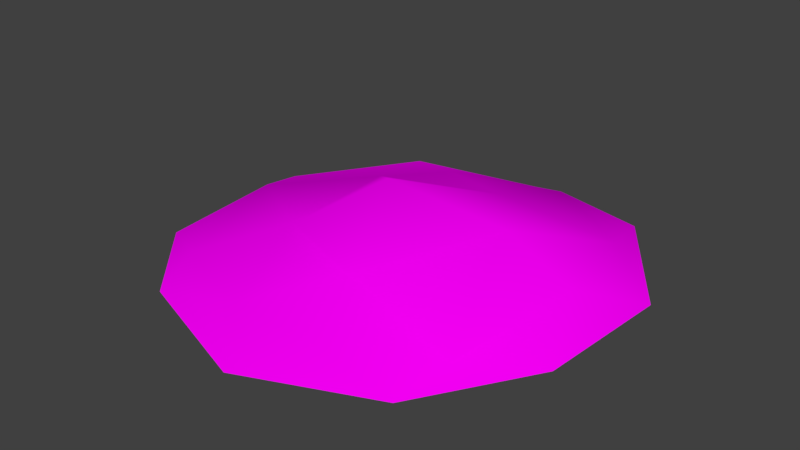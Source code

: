 # Source: Goldpile.blend  (saved by Blender 2.79.0; exported with 4.5.12 LTS)
import bpy
from mathutils import Matrix  # noqa: F401  (used for matrix-valued properties, if any)

bpy.ops.wm.read_factory_settings(use_empty=True)
scene = bpy.context.scene
scene.name = 'Scene'

# ---- collections
col_collection_1 = bpy.data.collections.new('Collection 1'); scene.collection.children.link(col_collection_1)

# ---- images (referenced by path relative to the original .blend; pixels are not part of the script)
import os
ASSET_DIR = os.environ.get("B2B_ASSET_DIR", "")  # directory of the original .blend (textures are referenced by path, not embedded)
HERE = os.path.dirname(os.path.abspath(__file__))  # packed textures are extracted next to this script under _unpacked/

def load_image(name, relpath, width, height, colorspace="sRGB"):
    """Load a texture the original file referenced (path relative to the .blend, or extracted next to this script)."""
    p = next((c for c in (os.path.join(HERE, relpath), os.path.join(ASSET_DIR, relpath)) if relpath and os.path.exists(c)), "")
    if p:
        img = bpy.data.images.load(p, check_existing=True)
        img.name = name
    else:  # same state as the original file: an image datablock whose file is absent (Cycles renders it pink)
        img = bpy.data.images.new(name, width, height)
        img.source = "FILE"
        img.filepath = "//" + (relpath or name)
    img.colorspace_settings.name = colorspace
    return img
img_goldrenderedtextures_png = load_image('GoldRenderedTextureS.png', 'GoldRenderedTextureS.png', 1024, 1024, 'sRGB')

# ---- materials (node trees are filled in below, after node groups)
mat_mat = bpy.data.materials.new('mat')
mat_mat.alpha_threshold = 0.0
mat_mat.roughness = 0.5

# ---- material node trees
mat_mat.use_nodes = True; mat_mat.node_tree.nodes.clear()
_N = mat_mat.node_tree.nodes; _L = mat_mat.node_tree.links
n0 = _N.new('ShaderNodeOutputMaterial'); n0.name = 'Material Output'; n0.location = (300, 300)
n1 = _N.new('ShaderNodeBsdfDiffuse'); n1.name = 'Diffuse BSDF'; n1.location = (10, 300)
n2 = _N.new('ShaderNodeTexImage'); n2.name = 'Image Texture'; n2.location = (-180, 300)
n2.width = 140
n2.image = img_goldrenderedtextures_png
_L.new(n1.outputs[0], n0.inputs[0])
_L.new(n2.outputs[0], n1.inputs[0])
n0.is_active_output = True

# ---- world
world_world = bpy.data.worlds.new('World'); scene.world = world_world
world_world.color = (0.05088, 0.05088, 0.05088)
world_world.use_sun_shadow = False
world_world.sun_shadow_jitter_overblur = 0.0
world_world.cycles.sampling_method = 'MANUAL'

# ---- meshes
me_icosphere = bpy.data.meshes.new('Icosphere')
me_icosphere.from_pydata([(1.142, -3.24, 0.1541), (-2.684, -2.537, 0.1689), (-2.518, 1.748, 0.08038), (0.7995, 3.644, 0.107), (3.156, 0.2377, 0.3577), (-0.2998, -0.1546, 1.408), (3.777, -1.232, -0.1212), (3.971, 1.359, -0.1212), (0.09985, -4.338, -0.1212), (2.483, -3.324, -0.1212), (-3.879, -1.886, -0.1212), (-2.446, -3.437, -0.1212), (-2.497, 3.439, -0.1212), (-3.954, 1.243, -0.1212), (2.392, 3.66, -0.1212), (0.0414, 3.929, -0.1212), (2.688, -2.283, 0.1053), (-0.8034, -3.23, 0.2046), (-3.548, 0.1092, 0.2244), (-1.259, 2.862, 0.1975), (2.835, 2.139, 0.306), (0.2457, -1.801, 0.4784), (1.982, 0.06438, 1.091), (-1.507, -1.235, 0.5887), (-1.257, 0.7595, 0.8465), (0.5983, 1.892, 0.6222)], [], [(0, 16, 21), (1, 17, 23), (2, 18, 24), (3, 19, 25), (4, 20, 22), (22, 25, 5), (22, 20, 25), (20, 3, 25), (25, 24, 5), (25, 19, 24), (19, 2, 24), (24, 23, 5), (24, 18, 23), (18, 1, 23), (23, 21, 5), (23, 17, 21), (17, 0, 21), (21, 22, 5), (21, 16, 22), (16, 4, 22), (7, 20, 4), (7, 14, 20), (14, 3, 20), (15, 19, 3), (15, 12, 19), (12, 2, 19), (13, 18, 2), (13, 10, 18), (10, 1, 18), (11, 17, 1), (11, 8, 17), (8, 0, 17), (9, 16, 0), (9, 6, 16), (6, 4, 16), (14, 15, 3), (12, 13, 2), (10, 11, 1), (8, 9, 0), (6, 7, 4)])
me_icosphere.polygons.foreach_set('use_smooth', [True] * 40)
_uv = me_icosphere.uv_layers.new(name='UVMap')
_uv.uv.foreach_set('vector', [0.243, 0.1217, 0.4612, 0.02947, 0.335, 0.3209, 0.06524, 0.5944, 0.103, 0.3368, 0.2798, 0.5483, 0.5322, 0.8711, 0.2871, 0.8418, 0.5093, 0.6567, 0.9122, 0.6046, 0.7422, 0.799, 0.7407, 0.5326, 0.7668, 0.1555, 0.917, 0.3398, 0.6546, 0.2721, 0.6546, 0.2721, 0.7407, 0.5326, 0.4774, 0.4936, 0.6546, 0.2721, 0.917, 0.3398, 0.7407, 0.5326, 0.917, 0.3398, 0.9122, 0.6046, 0.7407, 0.5326, 0.7407, 0.5326, 0.5093, 0.6567, 0.4774, 0.4936, 0.7407, 0.5326, 0.7422, 0.799, 0.5093, 0.6567, 0.7422, 0.799, 0.5322, 0.8711, 0.5093, 0.6567, 0.5093, 0.6567, 0.2798, 0.5483, 0.4774, 0.4936, 0.5093, 0.6567, 0.2871, 0.8418, 0.2798, 0.5483, 0.2871, 0.8418, 0.06524, 0.5944, 0.2798, 0.5483, 0.2798, 0.5483, 0.335, 0.3209, 0.4774, 0.4936, 0.2798, 0.5483, 0.103, 0.3368, 0.335, 0.3209, 0.103, 0.3368, 0.243, 0.1217, 0.335, 0.3209, 0.335, 0.3209, 0.6546, 0.2721, 0.4774, 0.4936, 0.335, 0.3209, 0.4612, 0.02947, 0.6546, 0.2721, 0.4612, 0.02947, 0.7668, 0.1555, 0.6546, 0.2721, 0.9155, 0.183, 0.917, 0.3398, 0.7668, 0.1555, 0.9155, 0.183, 0.9999, 0.4835, 0.917, 0.3398, 0.9999, 0.4835, 0.9122, 0.6046, 0.917, 0.3398, 0.8996, 0.6885, 0.7422, 0.799, 0.9122, 0.6046, 0.8996, 0.6885, 0.7224, 0.9521, 0.7422, 0.799, 0.7224, 0.9521, 0.5322, 0.8711, 0.7422, 0.799, 0.3711, 0.9521, 0.2871, 0.8418, 0.5322, 0.8711, 0.3711, 0.9521, 0.07674, 0.7447, 0.2871, 0.8418, 0.07674, 0.7447, 0.06524, 0.5944, 0.2871, 0.8418, 9.756e-05, 0.5129, 0.103, 0.3368, 0.06524, 0.5944, 9.756e-05, 0.5129, 0.06603, 0.1696, 0.103, 0.3368, 0.06603, 0.1696, 0.243, 0.1217, 0.103, 0.3368, 0.3485, 9.756e-05, 0.4612, 0.02947, 0.243, 0.1217, 0.3485, 9.756e-05, 0.6406, 0.01627, 0.4612, 0.02947, 0.6406, 0.01627, 0.7668, 0.1555, 0.4612, 0.02947, 0.9999, 0.4835, 0.8996, 0.6885, 0.9122, 0.6046, 0.7224, 0.9521, 0.3711, 0.9521, 0.5322, 0.8711, 0.07674, 0.7447, 9.756e-05, 0.5129, 0.06524, 0.5944, 0.06603, 0.1696, 0.3485, 9.756e-05, 0.243, 0.1217, 0.6406, 0.01627, 0.9155, 0.183, 0.7668, 0.1555])
me_icosphere.materials.append(mat_mat)
me_icosphere.use_remesh_preserve_volume = False
me_icosphere.use_remesh_preserve_attributes = False
me_icosphere.use_mirror_vertex_groups = False
me_icosphere.update()

# ---- objects
ob_goldpile = bpy.data.objects.new('goldpile', me_icosphere)

# ---- transforms, parenting, visibility, modifiers, constraints
ob_goldpile.location = (0.0, 0.0, 0.0)
ob_goldpile.lineart.crease_threshold = 0.0

# ---- collection membership
col_collection_1.objects.link(ob_goldpile)

# ---- scene / render settings (as saved in the file)
scene.frame_start = 1; scene.frame_end = 250; scene.frame_set(1)
scene.render.engine = 'CYCLES'
scene.render.resolution_percentage = 50
scene.render.dither_intensity = 0.0
scene.cycles.use_denoising = False
scene.cycles.samples = 128
scene.cycles.sampling_pattern = 'TABULATED_SOBOL'
scene.cycles.use_adaptive_sampling = False
scene.cycles.use_light_tree = False
scene.cycles.blur_glossy = 0.0
scene.cycles.sample_clamp_indirect = 0.0
scene.view_settings.view_transform = 'Standard'
bpy.context.view_layer.update()

# ---- added for rendering (the .blend has no active camera and no usable light): camera, sun
cam_auto = bpy.data.cameras.new('AutoCamera')
cam_auto.lens = 50.0
cam_auto.sensor_width = 36.0
cam_auto.clip_end = 1000.0
ob_auto_camera = bpy.data.objects.new('AutoCamera', cam_auto)
scene.collection.objects.link(ob_auto_camera)
ob_auto_camera.location = (10.6982, -13.0319, 9.19504)
ob_auto_camera.rotation_euler = (1.09748, -7.21219e-08, 0.694738)
scene.camera = ob_auto_camera
light_auto_sun = bpy.data.lights.new('AutoSun', 'SUN')
light_auto_sun.energy = 3.0
light_auto_sun.angle = 0.0523599
ob_auto_sun = bpy.data.objects.new('AutoSun', light_auto_sun)
scene.collection.objects.link(ob_auto_sun)
ob_auto_sun.rotation_euler = (0.872665, 0.174533, 0.523599)
bpy.context.view_layer.update()
